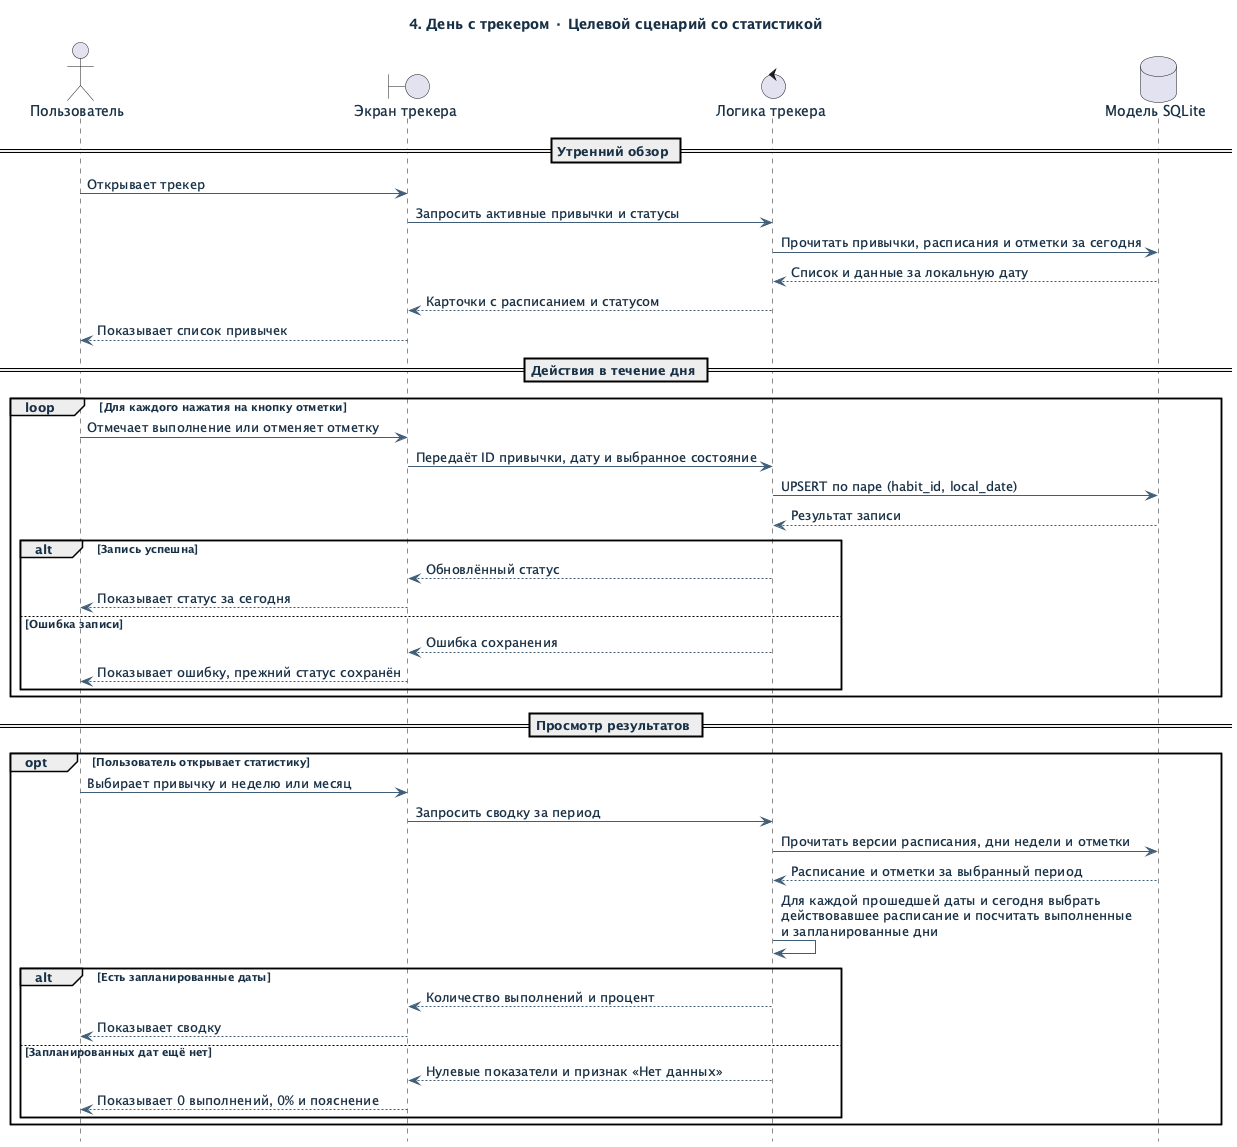

The diagram above was rendered by PlantUML. Its source (embedded in the PNG):
@startuml
skinparam shadowing false
skinparam backgroundColor #FFFFFF
skinparam defaultFontName SansSerif
skinparam defaultFontColor #183045
skinparam sequenceArrowColor #405E78
skinparam participantBorderColor #557796
skinparam participantBackgroundColor #F1F7FC
hide footbox

title 4. День с трекером · Целевой сценарий со статистикой
actor "Пользователь" as User
boundary "Экран трекера" as UI
control "Логика трекера" as App
database "Модель SQLite" as DB

== Утренний обзор ==
User -> UI: Открывает трекер
UI -> App: Запросить активные привычки и статусы
App -> DB: Прочитать привычки, расписания и отметки за сегодня
DB --> App: Список и данные за локальную дату
App --> UI: Карточки с расписанием и статусом
UI --> User: Показывает список привычек

== Действия в течение дня ==
loop Для каждого нажатия на кнопку отметки
  User -> UI: Отмечает выполнение или отменяет отметку
  UI -> App: Передаёт ID привычки, дату и выбранное состояние
  App -> DB: UPSERT по паре (habit_id, local_date)
  DB --> App: Результат записи
  alt Запись успешна
    App --> UI: Обновлённый статус
    UI --> User: Показывает статус за сегодня
  else Ошибка записи
    App --> UI: Ошибка сохранения
    UI --> User: Показывает ошибку, прежний статус сохранён
  end
end

== Просмотр результатов ==
opt Пользователь открывает статистику
  User -> UI: Выбирает привычку и неделю или месяц
  UI -> App: Запросить сводку за период
  App -> DB: Прочитать версии расписания, дни недели и отметки
  DB --> App: Расписание и отметки за выбранный период
  App -> App: Для каждой прошедшей даты и сегодня выбрать\nдействовавшее расписание и посчитать выполненные\nи запланированные дни
  alt Есть запланированные даты
    App --> UI: Количество выполнений и процент
    UI --> User: Показывает сводку
  else Запланированных дат ещё нет
    App --> UI: Нулевые показатели и признак «Нет данных»
    UI --> User: Показывает 0 выполнений, 0% и пояснение
  end
end
@enduml